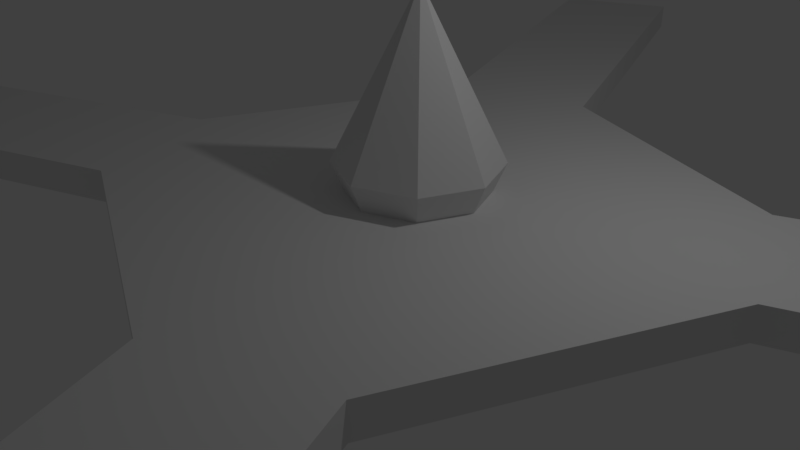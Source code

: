# Source: spawnpoints.blend  (saved by Blender 2.79.0; exported with 4.5.12 LTS)
import bpy
from mathutils import Matrix  # noqa: F401  (used for matrix-valued properties, if any)

bpy.ops.wm.read_factory_settings(use_empty=True)
scene = bpy.context.scene
scene.name = 'Scene'

# ---- collections
col_collection_1 = bpy.data.collections.new('Collection 1'); scene.collection.children.link(col_collection_1)

# ---- world
world_world = bpy.data.worlds.new('World'); scene.world = world_world
world_world.color = (0.05088, 0.05088, 0.05088)
world_world.use_sun_shadow = False
world_world.sun_shadow_jitter_overblur = 0.0
world_world.cycles.sampling_method = 'MANUAL'

# ---- cameras
cam_camera = bpy.data.cameras.new('Camera')
cam_camera.clip_end = 100.0
cam_camera.lens = 35.0
cam_camera.sensor_width = 32.0
cam_camera.sensor_height = 18.0
cam_camera.ortho_scale = 7.314
cam_camera.dof.focus_distance = 0.0
cam_camera.dof.aperture_fstop = 128.0

# ---- lights
light_lamp = bpy.data.lights.new('Lamp', 'POINT')
light_lamp.transmission_factor = 0.0
light_lamp.cutoff_distance = 30.0
light_lamp.energy = 100.0
light_lamp.shadow_buffer_clip_start = 1.001
light_lamp.shadow_soft_size = 0.1
light_lamp.shadow_maximum_resolution = 0.006
light_lamp.use_absolute_resolution = True

# ---- meshes
me_cone_001 = bpy.data.meshes.new('Cone.001')
me_cone_001.from_pydata([(0.0, 1.0, -1.0), (0.7071, 0.7071, -1.0), (1.0, -4.371e-08, -1.0), (0.7071, -0.7071, -1.0), (-8.742e-08, -1.0, -1.0), (-0.7071, -0.7071, -1.0), (-1.0, 1.192e-08, -1.0), (-0.7071, 0.7071, -1.0), (0.0, 0.0, 1.0), (-2.742e-09, 0.8528, -1.345), (0.603, 0.603, -1.345), (0.8528, -3.673e-08, -1.345), (0.603, -0.603, -1.345), (-7.73e-08, -0.8528, -1.345), (-0.603, -0.603, -1.345), (-0.8528, 1.072e-08, -1.345), (-0.603, 0.603, -1.345), (-0.4983, 3.821, -1.366), (3.055, 2.35, -1.366), (3.821, 0.4983, -1.366), (2.35, -3.055, -1.366), (0.4983, -3.821, -1.366), (-3.055, -2.35, -1.366), (-3.821, -0.4983, -1.366), (-2.35, 3.055, -1.366), (-0.4983, 3.821, -1.782), (3.055, 2.35, -1.782), (3.821, 0.4983, -1.782), (2.35, -3.055, -1.782), (0.4983, -3.821, -1.782), (-3.055, -2.35, -1.782), (-3.821, -0.4983, -1.782), (-2.35, 3.055, -1.782), (-5.075, 9.633, -1.366), (-3.223, 10.4, -1.366), (-3.223, 10.4, -1.782), (-5.075, 9.633, -1.782), (-9.633, -5.075, -1.366), (-10.4, -3.223, -1.366), (-10.4, -3.223, -1.782), (-9.633, -5.075, -1.782), (5.075, -9.633, -1.366), (3.223, -10.4, -1.366), (3.223, -10.4, -1.782), (5.075, -9.633, -1.782), (9.633, 5.075, -1.366), (10.4, 3.223, -1.366), (10.4, 3.223, -1.782), (9.633, 5.075, -1.782)], [], [(0, 8, 1), (1, 8, 2), (2, 8, 3), (3, 8, 4), (4, 8, 5), (5, 8, 6), (6, 8, 7), (7, 8, 0), (2, 3, 12, 11), (9, 10, 18, 17), (1, 2, 11, 10), (7, 0, 9, 16), (6, 7, 16, 15), (5, 6, 15, 14), (0, 1, 10, 9), (4, 5, 14, 13), (3, 4, 13, 12), (23, 24, 32, 31), (16, 9, 17, 24), (14, 15, 23, 22), (12, 13, 21, 20), (10, 11, 19, 18), (15, 16, 24, 23), (13, 14, 22, 21), (11, 12, 20, 19), (25, 26, 27, 28, 29, 30, 31, 32), (21, 22, 30, 29), (19, 20, 28, 27), (17, 18, 26, 25), (33, 34, 35, 36), (17, 34, 33, 24), (25, 35, 34, 17), (32, 36, 35, 25), (24, 33, 36, 32), (37, 38, 39, 40), (23, 38, 37, 22), (31, 39, 38, 23), (30, 40, 39, 31), (22, 37, 40, 30), (41, 42, 43, 44), (21, 42, 41, 20), (29, 43, 42, 21), (28, 44, 43, 29), (20, 41, 44, 28), (45, 46, 47, 48), (19, 46, 45, 18), (27, 47, 46, 19), (26, 48, 47, 27), (18, 45, 48, 26)])
me_cone_001.use_remesh_preserve_volume = False
me_cone_001.use_remesh_preserve_attributes = False
me_cone_001.use_mirror_vertex_groups = False
me_cone_001.update()

# ---- objects
ob_cone_001 = bpy.data.objects.new('Cone.001', me_cone_001)
ob_lamp = bpy.data.objects.new('Lamp', light_lamp)
ob_camera = bpy.data.objects.new('Camera', cam_camera)

# ---- transforms, parenting, visibility, modifiers, constraints
ob_cone_001.location = (1.0, -0.112, 2.606)
ob_cone_001.lineart.crease_threshold = 0.0
ob_lamp.location = (4.076, 1.005, 5.904)
ob_lamp.rotation_euler = (0.6503, 0.05522, 1.866)
ob_lamp.lock_rotations_4d = False
ob_lamp.empty_display_type = 'ARROWS'
ob_lamp.color = (0.0, 0.0, 0.0, 0.0)
ob_lamp.lineart.crease_threshold = 0.0
ob_camera.location = (7.481, -6.508, 5.344)
ob_camera.rotation_euler = (1.109, 0.0, 0.8149)
ob_camera.lock_rotations_4d = False
ob_camera.empty_display_type = 'ARROWS'
ob_camera.color = (0.0, 0.0, 0.0, 0.0)
ob_camera.display_type = 'WIRE'
ob_camera.lineart.crease_threshold = 0.0

# ---- collection membership
col_collection_1.objects.link(ob_cone_001)
col_collection_1.objects.link(ob_lamp)
col_collection_1.objects.link(ob_camera)

# ---- scene / render settings (as saved in the file)
scene.camera = ob_camera
scene.frame_start = 1; scene.frame_end = 250; scene.frame_set(1)
scene.render.engine = 'BLENDER_EEVEE_NEXT'
scene.render.resolution_percentage = 50
scene.render.dither_intensity = 0.0
scene.cycles.use_denoising = False
scene.cycles.samples = 128
scene.cycles.sampling_pattern = 'TABULATED_SOBOL'
scene.cycles.use_adaptive_sampling = False
scene.cycles.use_light_tree = False
scene.cycles.blur_glossy = 0.0
scene.cycles.sample_clamp_indirect = 0.0
scene.view_settings.view_transform = 'Standard'
bpy.context.view_layer.update()

